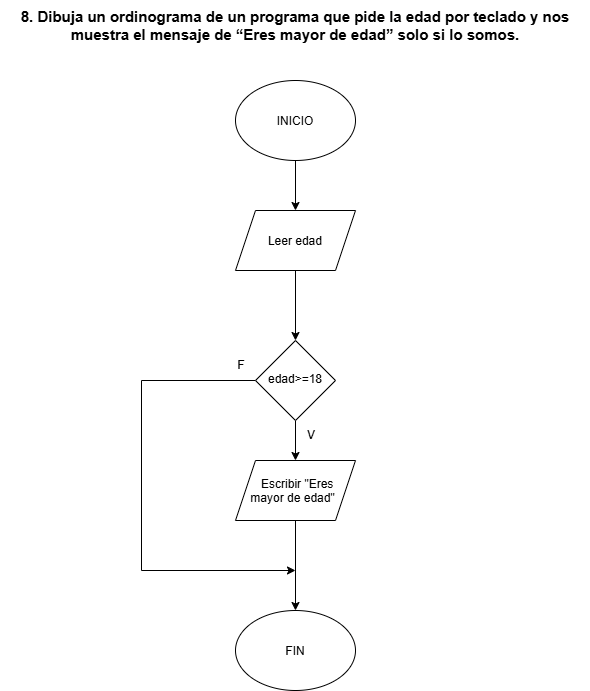

The diagram above was exported from draw.io. Its source (the exported page's mxGraphModel, read from the mxfile embedded in the PNG):
<mxGraphModel dx="772" dy="1109" grid="1" gridSize="10" guides="1" tooltips="1" connect="1" arrows="1" fold="1" page="1" pageScale="1" pageWidth="827" pageHeight="1169" background="light-dark(#ffffff, #121212)" math="0" shadow="0">
  <root>
    <mxCell id="0" />
    <mxCell id="1" parent="0" />
    <mxCell id="2RYDO2cHge7Pt9mszMXC-2" parent="1" style="text;html=1;whiteSpace=wrap;strokeColor=none;fillColor=none;align=center;verticalAlign=middle;rounded=0;" value="&lt;b&gt;&lt;font style=&quot;font-size: 15px;&quot;&gt;8. Dibuja un ordinograma de un programa que pide la edad por teclado y nos muestra el mensaje de “Eres mayor de edad” solo si lo somos.&lt;/font&gt;&lt;/b&gt;" vertex="1">
      <mxGeometry height="50" width="590" x="119" y="110" as="geometry" />
    </mxCell>
    <mxCell id="2RYDO2cHge7Pt9mszMXC-5" edge="1" parent="1" source="2RYDO2cHge7Pt9mszMXC-3" style="edgeStyle=orthogonalEdgeStyle;rounded=0;orthogonalLoop=1;jettySize=auto;html=1;" target="2RYDO2cHge7Pt9mszMXC-4" value="">
      <mxGeometry relative="1" as="geometry" />
    </mxCell>
    <mxCell id="2RYDO2cHge7Pt9mszMXC-3" parent="1" style="ellipse;whiteSpace=wrap;html=1;shapeInside=1;" value="INICIO" vertex="1">
      <mxGeometry height="80" width="120" x="354" y="190" as="geometry" />
    </mxCell>
    <mxCell id="2RYDO2cHge7Pt9mszMXC-7" edge="1" parent="1" source="2RYDO2cHge7Pt9mszMXC-4" style="edgeStyle=orthogonalEdgeStyle;rounded=0;orthogonalLoop=1;jettySize=auto;html=1;" target="2RYDO2cHge7Pt9mszMXC-6" value="">
      <mxGeometry relative="1" as="geometry" />
    </mxCell>
    <mxCell id="2RYDO2cHge7Pt9mszMXC-4" parent="1" style="shape=parallelogram;perimeter=parallelogramPerimeter;whiteSpace=wrap;html=1;shapeInside=1;fixedSize=1;" value="Leer edad" vertex="1">
      <mxGeometry height="60" width="120" x="354" y="320" as="geometry" />
    </mxCell>
    <mxCell id="2RYDO2cHge7Pt9mszMXC-9" edge="1" parent="1" source="2RYDO2cHge7Pt9mszMXC-6" style="edgeStyle=orthogonalEdgeStyle;rounded=0;orthogonalLoop=1;jettySize=auto;html=1;" target="2RYDO2cHge7Pt9mszMXC-8" value="">
      <mxGeometry relative="1" as="geometry" />
    </mxCell>
    <mxCell id="2RYDO2cHge7Pt9mszMXC-13" edge="1" parent="1" source="2RYDO2cHge7Pt9mszMXC-6" style="edgeStyle=orthogonalEdgeStyle;rounded=0;orthogonalLoop=1;jettySize=auto;html=1;">
      <mxGeometry relative="1" x="-0.2707" as="geometry">
        <Array as="points">
          <mxPoint x="260" y="490" />
          <mxPoint x="260" y="680" />
        </Array>
        <mxPoint x="414" y="680" as="targetPoint" />
      </mxGeometry>
    </mxCell>
    <mxCell id="2RYDO2cHge7Pt9mszMXC-6" parent="1" style="rhombus;whiteSpace=wrap;html=1;shapeInside=1;" value="edad&amp;gt;=18" vertex="1">
      <mxGeometry height="80" width="80" x="374" y="450" as="geometry" />
    </mxCell>
    <mxCell id="2RYDO2cHge7Pt9mszMXC-12" edge="1" parent="1" source="2RYDO2cHge7Pt9mszMXC-8" style="edgeStyle=orthogonalEdgeStyle;rounded=0;orthogonalLoop=1;jettySize=auto;html=1;" target="2RYDO2cHge7Pt9mszMXC-11" value="">
      <mxGeometry relative="1" as="geometry" />
    </mxCell>
    <mxCell id="2RYDO2cHge7Pt9mszMXC-8" parent="1" style="shape=parallelogram;perimeter=parallelogramPerimeter;whiteSpace=wrap;html=1;shapeInside=1;fixedSize=1;" value="Escribir &quot;Eres mayor de edad&quot;" vertex="1">
      <mxGeometry height="60" width="120" x="354" y="570" as="geometry" />
    </mxCell>
    <mxCell id="2RYDO2cHge7Pt9mszMXC-10" parent="1" style="text;html=1;whiteSpace=wrap;strokeColor=none;fillColor=none;align=center;verticalAlign=middle;rounded=0;" value="V" vertex="1">
      <mxGeometry height="30" width="60" x="400" y="530" as="geometry" />
    </mxCell>
    <mxCell id="2RYDO2cHge7Pt9mszMXC-11" parent="1" style="ellipse;whiteSpace=wrap;html=1;shapeInside=1;" value="FIN" vertex="1">
      <mxGeometry height="80" width="120" x="354" y="720" as="geometry" />
    </mxCell>
    <mxCell id="2RYDO2cHge7Pt9mszMXC-14" parent="1" style="text;html=1;whiteSpace=wrap;strokeColor=none;fillColor=none;align=center;verticalAlign=middle;rounded=0;" value="F" vertex="1">
      <mxGeometry height="30" width="60" x="330" y="460" as="geometry" />
    </mxCell>
  </root>
</mxGraphModel>